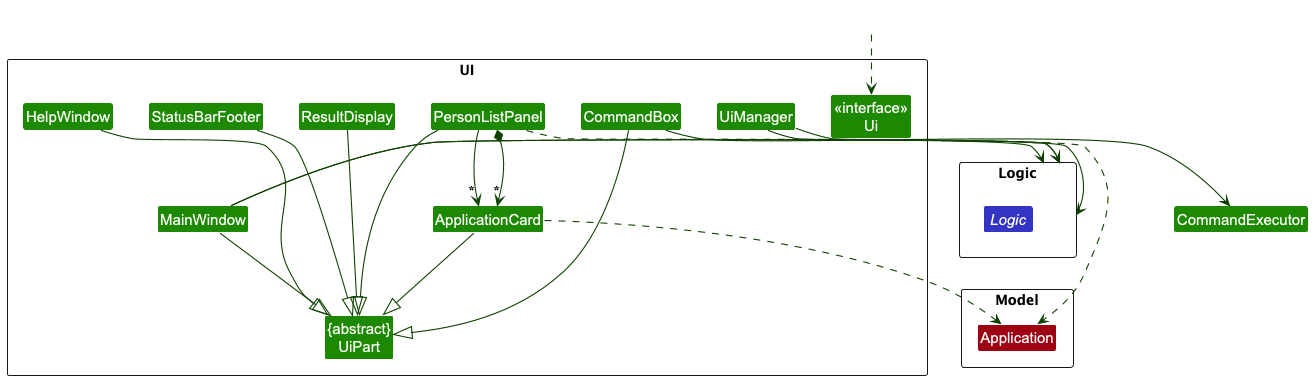

The diagram above was rendered by PlantUML. Its source (embedded in the PNG):
@startuml
!include style.puml
skinparam arrowThickness 1.1
skinparam arrowColor UI_COLOR_T4
skinparam classBackgroundColor UI_COLOR

package UI <<Rectangle>>{
Class "<<interface>>\nUi" as Ui
Class "{abstract}\nUiPart" as UiPart
Class UiManager
Class MainWindow
Class HelpWindow
Class ResultDisplay
Class PersonListPanel
Class ApplicationCard
Class StatusBarFooter
Class CommandBox
}

package Model <<Rectangle>> {
  class "Application" as Application MODEL_COLOR
}

package Logic <<Rectangle>> {
  interface "Logic" as Logic LOGIC_COLOR
}

class MainApp #FFFFFF

MainApp ..> Ui

PersonListPanel -down-> "*" ApplicationCard

MainWindow --> Logic
UiManager --> Logic

MainWindow --|> UiPart
ResultDisplay --|> UiPart
CommandBox --|> UiPart
PersonListPanel --|> UiPart
ApplicationCard --|> UiPart
StatusBarFooter --|> UiPart
HelpWindow --|> UiPart

UiManager -right-> Logic
MainWindow -left-> Logic

PersonListPanel *--> "*" ApplicationCard

PersonListPanel ..> Application
ApplicationCard ..> Application
CommandBox --> CommandExecutor

PersonListPanel -[hidden]left- HelpWindow
HelpWindow -[hidden]left- CommandBox
CommandBox -[hidden]left- ResultDisplay
ResultDisplay -[hidden]left- StatusBarFooter
@enduml